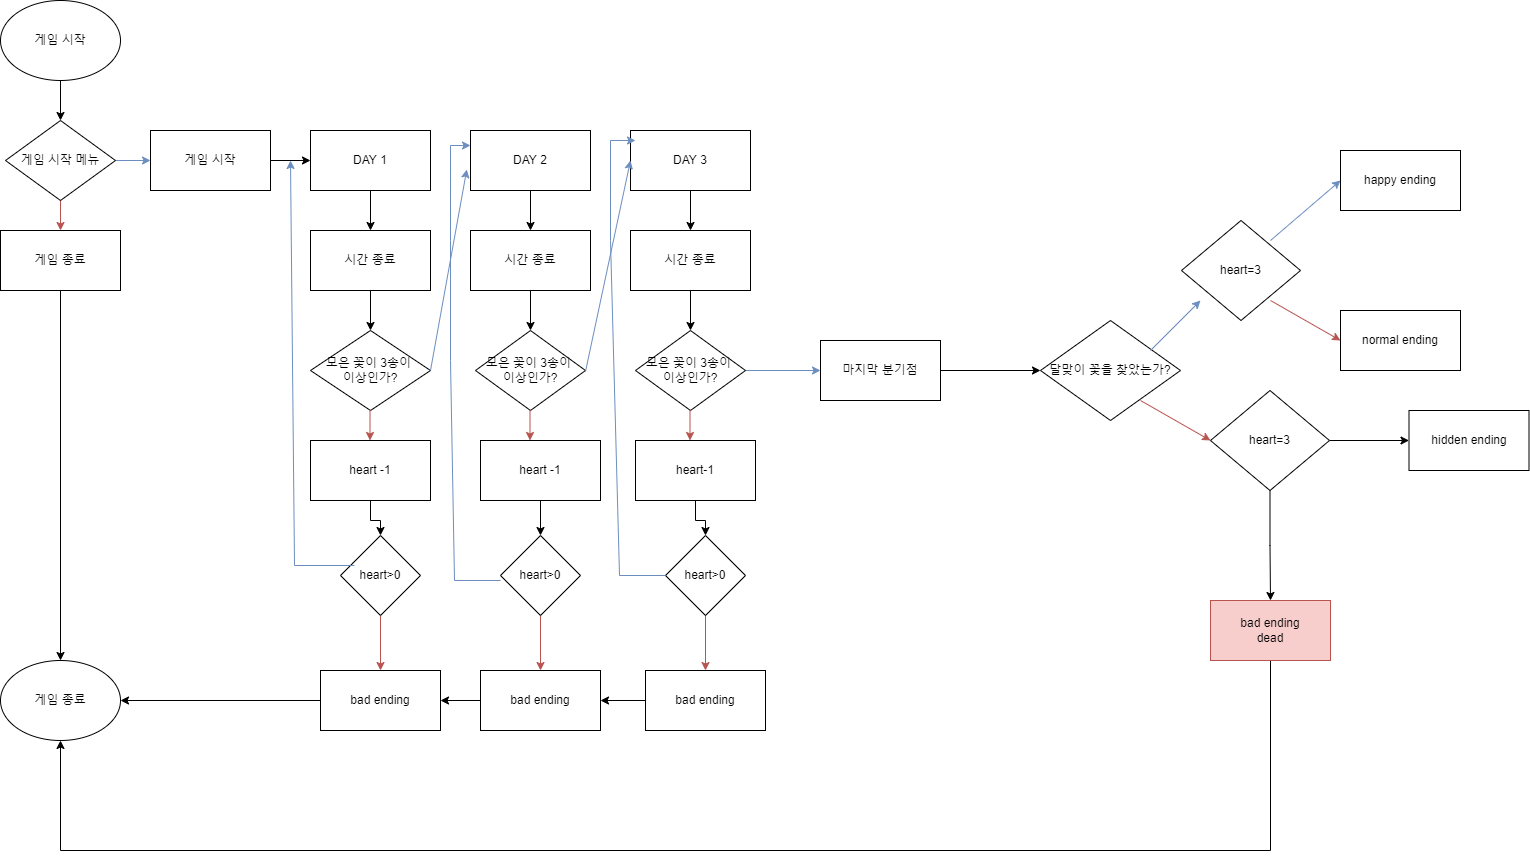

The diagram above was exported from draw.io. Its source (the exported page's mxGraphModel, read from the mxfile embedded in the PNG):
<mxGraphModel dx="1209" dy="749" grid="1" gridSize="10" guides="1" tooltips="1" connect="1" arrows="1" fold="1" page="1" pageScale="1" pageWidth="827" pageHeight="1169" math="0" shadow="0">
  <root>
    <mxCell id="0" />
    <mxCell id="1" parent="0" />
    <mxCell id="geZ2hyRSSPCW3U1IiML_-57" value="" style="edgeStyle=orthogonalEdgeStyle;rounded=0;orthogonalLoop=1;jettySize=auto;html=1;" edge="1" parent="1" source="YHovHEcQ7SMzVpBlvykb-1" target="YHovHEcQ7SMzVpBlvykb-2">
      <mxGeometry relative="1" as="geometry" />
    </mxCell>
    <mxCell id="YHovHEcQ7SMzVpBlvykb-1" value="게임 시작" style="ellipse;whiteSpace=wrap;html=1;" parent="1" vertex="1">
      <mxGeometry x="20" y="20" width="120" height="80" as="geometry" />
    </mxCell>
    <mxCell id="geZ2hyRSSPCW3U1IiML_-58" value="" style="edgeStyle=orthogonalEdgeStyle;rounded=0;orthogonalLoop=1;jettySize=auto;html=1;fillColor=#dae8fc;strokeColor=#6c8ebf;" edge="1" parent="1" source="YHovHEcQ7SMzVpBlvykb-2" target="geZ2hyRSSPCW3U1IiML_-1">
      <mxGeometry relative="1" as="geometry" />
    </mxCell>
    <mxCell id="geZ2hyRSSPCW3U1IiML_-59" value="" style="edgeStyle=orthogonalEdgeStyle;rounded=0;orthogonalLoop=1;jettySize=auto;html=1;fillColor=#f8cecc;strokeColor=#b85450;" edge="1" parent="1" source="YHovHEcQ7SMzVpBlvykb-2" target="YHovHEcQ7SMzVpBlvykb-3">
      <mxGeometry relative="1" as="geometry" />
    </mxCell>
    <mxCell id="YHovHEcQ7SMzVpBlvykb-2" value="게임 시작 메뉴" style="rhombus;whiteSpace=wrap;html=1;" parent="1" vertex="1">
      <mxGeometry x="25" y="140" width="110" height="80" as="geometry" />
    </mxCell>
    <mxCell id="geZ2hyRSSPCW3U1IiML_-53" value="" style="edgeStyle=orthogonalEdgeStyle;rounded=0;orthogonalLoop=1;jettySize=auto;html=1;entryX=0.5;entryY=0;entryDx=0;entryDy=0;" edge="1" parent="1" source="YHovHEcQ7SMzVpBlvykb-3" target="geZ2hyRSSPCW3U1IiML_-51">
      <mxGeometry relative="1" as="geometry">
        <mxPoint x="80" y="390" as="targetPoint" />
      </mxGeometry>
    </mxCell>
    <mxCell id="YHovHEcQ7SMzVpBlvykb-3" value="게임 종료" style="rounded=0;whiteSpace=wrap;html=1;" parent="1" vertex="1">
      <mxGeometry x="20" y="250" width="120" height="60" as="geometry" />
    </mxCell>
    <mxCell id="geZ2hyRSSPCW3U1IiML_-34" value="" style="edgeStyle=orthogonalEdgeStyle;rounded=0;orthogonalLoop=1;jettySize=auto;html=1;" edge="1" parent="1" source="geZ2hyRSSPCW3U1IiML_-1" target="geZ2hyRSSPCW3U1IiML_-2">
      <mxGeometry relative="1" as="geometry" />
    </mxCell>
    <mxCell id="geZ2hyRSSPCW3U1IiML_-1" value="게임 시작" style="rounded=0;whiteSpace=wrap;html=1;" vertex="1" parent="1">
      <mxGeometry x="170" y="150" width="120" height="60" as="geometry" />
    </mxCell>
    <mxCell id="geZ2hyRSSPCW3U1IiML_-35" value="" style="edgeStyle=orthogonalEdgeStyle;rounded=0;orthogonalLoop=1;jettySize=auto;html=1;" edge="1" parent="1" source="geZ2hyRSSPCW3U1IiML_-2" target="geZ2hyRSSPCW3U1IiML_-3">
      <mxGeometry relative="1" as="geometry" />
    </mxCell>
    <mxCell id="geZ2hyRSSPCW3U1IiML_-2" value="DAY 1" style="rounded=0;whiteSpace=wrap;html=1;" vertex="1" parent="1">
      <mxGeometry x="330" y="150" width="120" height="60" as="geometry" />
    </mxCell>
    <mxCell id="geZ2hyRSSPCW3U1IiML_-36" value="" style="edgeStyle=orthogonalEdgeStyle;rounded=0;orthogonalLoop=1;jettySize=auto;html=1;" edge="1" parent="1" source="geZ2hyRSSPCW3U1IiML_-3" target="geZ2hyRSSPCW3U1IiML_-10">
      <mxGeometry relative="1" as="geometry" />
    </mxCell>
    <mxCell id="geZ2hyRSSPCW3U1IiML_-3" value="시간 종료" style="rounded=0;whiteSpace=wrap;html=1;" vertex="1" parent="1">
      <mxGeometry x="330" y="250" width="120" height="60" as="geometry" />
    </mxCell>
    <mxCell id="geZ2hyRSSPCW3U1IiML_-38" value="" style="edgeStyle=orthogonalEdgeStyle;rounded=0;orthogonalLoop=1;jettySize=auto;html=1;" edge="1" parent="1" source="geZ2hyRSSPCW3U1IiML_-4" target="geZ2hyRSSPCW3U1IiML_-6">
      <mxGeometry relative="1" as="geometry" />
    </mxCell>
    <mxCell id="geZ2hyRSSPCW3U1IiML_-4" value="DAY 2" style="rounded=0;whiteSpace=wrap;html=1;" vertex="1" parent="1">
      <mxGeometry x="490" y="150" width="120" height="60" as="geometry" />
    </mxCell>
    <mxCell id="geZ2hyRSSPCW3U1IiML_-39" value="" style="edgeStyle=orthogonalEdgeStyle;rounded=0;orthogonalLoop=1;jettySize=auto;html=1;" edge="1" parent="1" source="geZ2hyRSSPCW3U1IiML_-5" target="geZ2hyRSSPCW3U1IiML_-7">
      <mxGeometry relative="1" as="geometry" />
    </mxCell>
    <mxCell id="geZ2hyRSSPCW3U1IiML_-5" value="DAY 3" style="rounded=0;whiteSpace=wrap;html=1;" vertex="1" parent="1">
      <mxGeometry x="650" y="150" width="120" height="60" as="geometry" />
    </mxCell>
    <mxCell id="geZ2hyRSSPCW3U1IiML_-37" value="" style="edgeStyle=orthogonalEdgeStyle;rounded=0;orthogonalLoop=1;jettySize=auto;html=1;" edge="1" parent="1" source="geZ2hyRSSPCW3U1IiML_-6" target="geZ2hyRSSPCW3U1IiML_-11">
      <mxGeometry relative="1" as="geometry" />
    </mxCell>
    <mxCell id="geZ2hyRSSPCW3U1IiML_-6" value="시간 종료" style="rounded=0;whiteSpace=wrap;html=1;" vertex="1" parent="1">
      <mxGeometry x="490" y="250" width="120" height="60" as="geometry" />
    </mxCell>
    <mxCell id="geZ2hyRSSPCW3U1IiML_-40" value="" style="edgeStyle=orthogonalEdgeStyle;rounded=0;orthogonalLoop=1;jettySize=auto;html=1;" edge="1" parent="1" source="geZ2hyRSSPCW3U1IiML_-7" target="geZ2hyRSSPCW3U1IiML_-12">
      <mxGeometry relative="1" as="geometry" />
    </mxCell>
    <mxCell id="geZ2hyRSSPCW3U1IiML_-7" value="시간 종료" style="rounded=0;whiteSpace=wrap;html=1;" vertex="1" parent="1">
      <mxGeometry x="650" y="250" width="120" height="60" as="geometry" />
    </mxCell>
    <mxCell id="geZ2hyRSSPCW3U1IiML_-10" value="모은 꽃이 3송이 &lt;br&gt;이상인가?" style="rhombus;whiteSpace=wrap;html=1;" vertex="1" parent="1">
      <mxGeometry x="330" y="350" width="120" height="80" as="geometry" />
    </mxCell>
    <mxCell id="geZ2hyRSSPCW3U1IiML_-11" value="모은 꽃이 3송이&amp;nbsp;&lt;br&gt;이상인가?" style="rhombus;whiteSpace=wrap;html=1;" vertex="1" parent="1">
      <mxGeometry x="495" y="350" width="110" height="80" as="geometry" />
    </mxCell>
    <mxCell id="geZ2hyRSSPCW3U1IiML_-62" value="" style="edgeStyle=orthogonalEdgeStyle;rounded=0;orthogonalLoop=1;jettySize=auto;html=1;fillColor=#dae8fc;strokeColor=#6c8ebf;" edge="1" parent="1" source="geZ2hyRSSPCW3U1IiML_-12" target="geZ2hyRSSPCW3U1IiML_-61">
      <mxGeometry relative="1" as="geometry" />
    </mxCell>
    <mxCell id="geZ2hyRSSPCW3U1IiML_-12" value="모은 꽃이 3송이 &lt;br&gt;이상인가?" style="rhombus;whiteSpace=wrap;html=1;" vertex="1" parent="1">
      <mxGeometry x="655" y="350" width="110" height="80" as="geometry" />
    </mxCell>
    <mxCell id="geZ2hyRSSPCW3U1IiML_-14" value="" style="endArrow=classic;html=1;rounded=0;fillColor=#dae8fc;strokeColor=#6c8ebf;entryX=-0.031;entryY=0.65;entryDx=0;entryDy=0;entryPerimeter=0;exitX=1;exitY=0.5;exitDx=0;exitDy=0;" edge="1" parent="1" source="geZ2hyRSSPCW3U1IiML_-10" target="geZ2hyRSSPCW3U1IiML_-4">
      <mxGeometry width="50" height="50" relative="1" as="geometry">
        <mxPoint x="410" y="460" as="sourcePoint" />
        <mxPoint x="460" y="410" as="targetPoint" />
      </mxGeometry>
    </mxCell>
    <mxCell id="geZ2hyRSSPCW3U1IiML_-17" value="" style="endArrow=classic;html=1;rounded=0;fillColor=#dae8fc;strokeColor=#6c8ebf;entryX=0;entryY=0.5;entryDx=0;entryDy=0;entryPerimeter=0;exitX=1;exitY=0.5;exitDx=0;exitDy=0;" edge="1" parent="1" target="geZ2hyRSSPCW3U1IiML_-5">
      <mxGeometry width="50" height="50" relative="1" as="geometry">
        <mxPoint x="605" y="391" as="sourcePoint" />
        <mxPoint x="641.28" y="190" as="targetPoint" />
      </mxGeometry>
    </mxCell>
    <mxCell id="geZ2hyRSSPCW3U1IiML_-72" value="" style="edgeStyle=orthogonalEdgeStyle;rounded=0;orthogonalLoop=1;jettySize=auto;html=1;" edge="1" parent="1" source="geZ2hyRSSPCW3U1IiML_-18" target="geZ2hyRSSPCW3U1IiML_-28">
      <mxGeometry relative="1" as="geometry" />
    </mxCell>
    <mxCell id="geZ2hyRSSPCW3U1IiML_-18" value="heart -1" style="rounded=0;whiteSpace=wrap;html=1;" vertex="1" parent="1">
      <mxGeometry x="330" y="460" width="120" height="60" as="geometry" />
    </mxCell>
    <mxCell id="geZ2hyRSSPCW3U1IiML_-73" value="" style="edgeStyle=orthogonalEdgeStyle;rounded=0;orthogonalLoop=1;jettySize=auto;html=1;" edge="1" parent="1" source="geZ2hyRSSPCW3U1IiML_-19" target="geZ2hyRSSPCW3U1IiML_-29">
      <mxGeometry relative="1" as="geometry" />
    </mxCell>
    <mxCell id="geZ2hyRSSPCW3U1IiML_-19" value="heart -1" style="rounded=0;whiteSpace=wrap;html=1;" vertex="1" parent="1">
      <mxGeometry x="500" y="460" width="120" height="60" as="geometry" />
    </mxCell>
    <mxCell id="geZ2hyRSSPCW3U1IiML_-74" value="" style="edgeStyle=orthogonalEdgeStyle;rounded=0;orthogonalLoop=1;jettySize=auto;html=1;" edge="1" parent="1" source="geZ2hyRSSPCW3U1IiML_-20" target="geZ2hyRSSPCW3U1IiML_-30">
      <mxGeometry relative="1" as="geometry" />
    </mxCell>
    <mxCell id="geZ2hyRSSPCW3U1IiML_-20" value="heart-1" style="rounded=0;whiteSpace=wrap;html=1;" vertex="1" parent="1">
      <mxGeometry x="655" y="460" width="120" height="60" as="geometry" />
    </mxCell>
    <mxCell id="geZ2hyRSSPCW3U1IiML_-23" value="" style="endArrow=classic;html=1;rounded=0;fillColor=#f8cecc;strokeColor=#b85450;" edge="1" parent="1">
      <mxGeometry width="50" height="50" relative="1" as="geometry">
        <mxPoint x="389.5" y="430" as="sourcePoint" />
        <mxPoint x="389.5" y="460" as="targetPoint" />
        <Array as="points">
          <mxPoint x="389.5" y="430" />
        </Array>
      </mxGeometry>
    </mxCell>
    <mxCell id="geZ2hyRSSPCW3U1IiML_-26" value="" style="endArrow=classic;html=1;rounded=0;fillColor=#f8cecc;strokeColor=#b85450;" edge="1" parent="1">
      <mxGeometry width="50" height="50" relative="1" as="geometry">
        <mxPoint x="549.5" y="430" as="sourcePoint" />
        <mxPoint x="549.5" y="460" as="targetPoint" />
        <Array as="points">
          <mxPoint x="549.5" y="430" />
        </Array>
      </mxGeometry>
    </mxCell>
    <mxCell id="geZ2hyRSSPCW3U1IiML_-27" value="" style="endArrow=classic;html=1;rounded=0;fillColor=#f8cecc;strokeColor=#b85450;" edge="1" parent="1">
      <mxGeometry width="50" height="50" relative="1" as="geometry">
        <mxPoint x="709.5" y="430" as="sourcePoint" />
        <mxPoint x="709.5" y="460" as="targetPoint" />
        <Array as="points">
          <mxPoint x="709.5" y="430" />
        </Array>
      </mxGeometry>
    </mxCell>
    <mxCell id="geZ2hyRSSPCW3U1IiML_-46" value="" style="edgeStyle=orthogonalEdgeStyle;rounded=0;orthogonalLoop=1;jettySize=auto;html=1;fillColor=#f8cecc;strokeColor=#b85450;" edge="1" parent="1" source="geZ2hyRSSPCW3U1IiML_-28" target="geZ2hyRSSPCW3U1IiML_-43">
      <mxGeometry relative="1" as="geometry" />
    </mxCell>
    <mxCell id="geZ2hyRSSPCW3U1IiML_-28" value="heart&amp;gt;0" style="rhombus;whiteSpace=wrap;html=1;" vertex="1" parent="1">
      <mxGeometry x="360" y="555" width="80" height="80" as="geometry" />
    </mxCell>
    <mxCell id="geZ2hyRSSPCW3U1IiML_-47" value="" style="edgeStyle=orthogonalEdgeStyle;rounded=0;orthogonalLoop=1;jettySize=auto;html=1;fillColor=#f8cecc;strokeColor=#b85450;" edge="1" parent="1" source="geZ2hyRSSPCW3U1IiML_-29" target="geZ2hyRSSPCW3U1IiML_-44">
      <mxGeometry relative="1" as="geometry" />
    </mxCell>
    <mxCell id="geZ2hyRSSPCW3U1IiML_-29" value="heart&amp;gt;0" style="rhombus;whiteSpace=wrap;html=1;" vertex="1" parent="1">
      <mxGeometry x="520" y="555" width="80" height="80" as="geometry" />
    </mxCell>
    <mxCell id="geZ2hyRSSPCW3U1IiML_-48" value="" style="edgeStyle=orthogonalEdgeStyle;rounded=0;orthogonalLoop=1;jettySize=auto;html=1;fillColor=#f8cecc;strokeColor=#b85450;" edge="1" parent="1" source="geZ2hyRSSPCW3U1IiML_-30" target="geZ2hyRSSPCW3U1IiML_-45">
      <mxGeometry relative="1" as="geometry" />
    </mxCell>
    <mxCell id="geZ2hyRSSPCW3U1IiML_-30" value="heart&amp;gt;0" style="rhombus;whiteSpace=wrap;html=1;" vertex="1" parent="1">
      <mxGeometry x="685" y="555" width="80" height="80" as="geometry" />
    </mxCell>
    <mxCell id="geZ2hyRSSPCW3U1IiML_-31" value="" style="endArrow=classic;html=1;rounded=0;fillColor=#dae8fc;strokeColor=#6c8ebf;" edge="1" parent="1">
      <mxGeometry width="50" height="50" relative="1" as="geometry">
        <mxPoint x="374" y="585" as="sourcePoint" />
        <mxPoint x="310" y="180" as="targetPoint" />
        <Array as="points">
          <mxPoint x="314" y="585" />
        </Array>
      </mxGeometry>
    </mxCell>
    <mxCell id="geZ2hyRSSPCW3U1IiML_-41" value="" style="endArrow=classic;html=1;rounded=0;fillColor=#dae8fc;strokeColor=#6c8ebf;entryX=0;entryY=0.25;entryDx=0;entryDy=0;" edge="1" parent="1" target="geZ2hyRSSPCW3U1IiML_-4">
      <mxGeometry width="50" height="50" relative="1" as="geometry">
        <mxPoint x="520" y="600" as="sourcePoint" />
        <mxPoint x="470" y="180" as="targetPoint" />
        <Array as="points">
          <mxPoint x="520" y="600" />
          <mxPoint x="474" y="600" />
          <mxPoint x="470" y="380" />
          <mxPoint x="470" y="260" />
          <mxPoint x="470" y="165" />
        </Array>
      </mxGeometry>
    </mxCell>
    <mxCell id="geZ2hyRSSPCW3U1IiML_-42" value="" style="endArrow=classic;html=1;rounded=0;fillColor=#dae8fc;strokeColor=#6c8ebf;entryX=0;entryY=0.25;entryDx=0;entryDy=0;" edge="1" parent="1">
      <mxGeometry width="50" height="50" relative="1" as="geometry">
        <mxPoint x="685" y="595" as="sourcePoint" />
        <mxPoint x="655" y="160" as="targetPoint" />
        <Array as="points">
          <mxPoint x="685" y="595" />
          <mxPoint x="639" y="595" />
          <mxPoint x="630" y="260" />
          <mxPoint x="630" y="160" />
        </Array>
      </mxGeometry>
    </mxCell>
    <mxCell id="geZ2hyRSSPCW3U1IiML_-55" value="" style="edgeStyle=orthogonalEdgeStyle;rounded=0;orthogonalLoop=1;jettySize=auto;html=1;entryX=1;entryY=0.5;entryDx=0;entryDy=0;" edge="1" parent="1" source="geZ2hyRSSPCW3U1IiML_-43" target="geZ2hyRSSPCW3U1IiML_-51">
      <mxGeometry relative="1" as="geometry">
        <mxPoint x="260" y="720" as="targetPoint" />
      </mxGeometry>
    </mxCell>
    <mxCell id="geZ2hyRSSPCW3U1IiML_-43" value="bad ending" style="rounded=0;whiteSpace=wrap;html=1;" vertex="1" parent="1">
      <mxGeometry x="340" y="690" width="120" height="60" as="geometry" />
    </mxCell>
    <mxCell id="geZ2hyRSSPCW3U1IiML_-49" value="" style="edgeStyle=orthogonalEdgeStyle;rounded=0;orthogonalLoop=1;jettySize=auto;html=1;" edge="1" parent="1" source="geZ2hyRSSPCW3U1IiML_-44" target="geZ2hyRSSPCW3U1IiML_-43">
      <mxGeometry relative="1" as="geometry" />
    </mxCell>
    <mxCell id="geZ2hyRSSPCW3U1IiML_-44" value="bad ending" style="rounded=0;whiteSpace=wrap;html=1;" vertex="1" parent="1">
      <mxGeometry x="500" y="690" width="120" height="60" as="geometry" />
    </mxCell>
    <mxCell id="geZ2hyRSSPCW3U1IiML_-50" value="" style="edgeStyle=orthogonalEdgeStyle;rounded=0;orthogonalLoop=1;jettySize=auto;html=1;" edge="1" parent="1" source="geZ2hyRSSPCW3U1IiML_-45" target="geZ2hyRSSPCW3U1IiML_-44">
      <mxGeometry relative="1" as="geometry" />
    </mxCell>
    <mxCell id="geZ2hyRSSPCW3U1IiML_-45" value="bad ending" style="rounded=0;whiteSpace=wrap;html=1;" vertex="1" parent="1">
      <mxGeometry x="665" y="690" width="120" height="60" as="geometry" />
    </mxCell>
    <mxCell id="geZ2hyRSSPCW3U1IiML_-51" value="게임 종료" style="ellipse;whiteSpace=wrap;html=1;" vertex="1" parent="1">
      <mxGeometry x="20" y="680" width="120" height="80" as="geometry" />
    </mxCell>
    <mxCell id="geZ2hyRSSPCW3U1IiML_-64" value="" style="edgeStyle=orthogonalEdgeStyle;rounded=0;orthogonalLoop=1;jettySize=auto;html=1;" edge="1" parent="1" source="geZ2hyRSSPCW3U1IiML_-61" target="geZ2hyRSSPCW3U1IiML_-63">
      <mxGeometry relative="1" as="geometry" />
    </mxCell>
    <mxCell id="geZ2hyRSSPCW3U1IiML_-61" value="마지막 분기점" style="whiteSpace=wrap;html=1;" vertex="1" parent="1">
      <mxGeometry x="840" y="360" width="120" height="60" as="geometry" />
    </mxCell>
    <mxCell id="geZ2hyRSSPCW3U1IiML_-63" value="달맞이 꽃을 찾았는가?" style="rhombus;whiteSpace=wrap;html=1;" vertex="1" parent="1">
      <mxGeometry x="1060" y="340" width="140" height="100" as="geometry" />
    </mxCell>
    <mxCell id="geZ2hyRSSPCW3U1IiML_-65" value="" style="endArrow=classic;html=1;rounded=0;fillColor=#dae8fc;strokeColor=#6c8ebf;" edge="1" parent="1">
      <mxGeometry width="50" height="50" relative="1" as="geometry">
        <mxPoint x="1170" y="370" as="sourcePoint" />
        <mxPoint x="1220" y="320" as="targetPoint" />
      </mxGeometry>
    </mxCell>
    <mxCell id="geZ2hyRSSPCW3U1IiML_-66" value="" style="endArrow=classic;html=1;rounded=0;fillColor=#f8cecc;strokeColor=#b85450;" edge="1" parent="1">
      <mxGeometry width="50" height="50" relative="1" as="geometry">
        <mxPoint x="1160" y="420" as="sourcePoint" />
        <mxPoint x="1230" y="460" as="targetPoint" />
        <Array as="points" />
      </mxGeometry>
    </mxCell>
    <mxCell id="geZ2hyRSSPCW3U1IiML_-69" value="" style="edgeStyle=orthogonalEdgeStyle;rounded=0;orthogonalLoop=1;jettySize=auto;html=1;entryX=0.5;entryY=1;entryDx=0;entryDy=0;" edge="1" parent="1" source="geZ2hyRSSPCW3U1IiML_-67" target="geZ2hyRSSPCW3U1IiML_-51">
      <mxGeometry relative="1" as="geometry">
        <mxPoint x="60" y="870" as="targetPoint" />
        <Array as="points">
          <mxPoint x="1290" y="870" />
          <mxPoint x="80" y="870" />
        </Array>
      </mxGeometry>
    </mxCell>
    <mxCell id="geZ2hyRSSPCW3U1IiML_-67" value="bad ending&lt;br&gt;dead" style="rounded=0;whiteSpace=wrap;html=1;fillColor=#f8cecc;strokeColor=#b85450;" vertex="1" parent="1">
      <mxGeometry x="1230" y="620" width="120" height="60" as="geometry" />
    </mxCell>
    <mxCell id="geZ2hyRSSPCW3U1IiML_-75" value="heart=3" style="rhombus;whiteSpace=wrap;html=1;" vertex="1" parent="1">
      <mxGeometry x="1201" y="240" width="119" height="100" as="geometry" />
    </mxCell>
    <mxCell id="geZ2hyRSSPCW3U1IiML_-77" value="" style="endArrow=classic;html=1;rounded=0;fillColor=#dae8fc;strokeColor=#6c8ebf;entryX=0;entryY=0.5;entryDx=0;entryDy=0;" edge="1" parent="1" target="geZ2hyRSSPCW3U1IiML_-79">
      <mxGeometry width="50" height="50" relative="1" as="geometry">
        <mxPoint x="1290" y="260" as="sourcePoint" />
        <mxPoint x="1340" y="210" as="targetPoint" />
      </mxGeometry>
    </mxCell>
    <mxCell id="geZ2hyRSSPCW3U1IiML_-78" value="" style="endArrow=classic;html=1;rounded=0;fillColor=#f8cecc;strokeColor=#b85450;" edge="1" parent="1">
      <mxGeometry width="50" height="50" relative="1" as="geometry">
        <mxPoint x="1290" y="320" as="sourcePoint" />
        <mxPoint x="1360" y="360" as="targetPoint" />
        <Array as="points" />
      </mxGeometry>
    </mxCell>
    <mxCell id="geZ2hyRSSPCW3U1IiML_-79" value="happy ending" style="rounded=0;whiteSpace=wrap;html=1;" vertex="1" parent="1">
      <mxGeometry x="1360" y="170" width="120" height="60" as="geometry" />
    </mxCell>
    <mxCell id="geZ2hyRSSPCW3U1IiML_-80" value="normal ending" style="rounded=0;whiteSpace=wrap;html=1;" vertex="1" parent="1">
      <mxGeometry x="1360" y="330" width="120" height="60" as="geometry" />
    </mxCell>
    <mxCell id="geZ2hyRSSPCW3U1IiML_-83" value="" style="edgeStyle=orthogonalEdgeStyle;rounded=0;orthogonalLoop=1;jettySize=auto;html=1;" edge="1" parent="1" source="geZ2hyRSSPCW3U1IiML_-82" target="geZ2hyRSSPCW3U1IiML_-67">
      <mxGeometry relative="1" as="geometry" />
    </mxCell>
    <mxCell id="geZ2hyRSSPCW3U1IiML_-85" value="" style="edgeStyle=orthogonalEdgeStyle;rounded=0;orthogonalLoop=1;jettySize=auto;html=1;" edge="1" parent="1" source="geZ2hyRSSPCW3U1IiML_-82" target="geZ2hyRSSPCW3U1IiML_-84">
      <mxGeometry relative="1" as="geometry" />
    </mxCell>
    <mxCell id="geZ2hyRSSPCW3U1IiML_-82" value="heart=3" style="rhombus;whiteSpace=wrap;html=1;" vertex="1" parent="1">
      <mxGeometry x="1230" y="410" width="119" height="100" as="geometry" />
    </mxCell>
    <mxCell id="geZ2hyRSSPCW3U1IiML_-84" value="hidden ending" style="whiteSpace=wrap;html=1;" vertex="1" parent="1">
      <mxGeometry x="1428.5" y="430" width="120" height="60" as="geometry" />
    </mxCell>
  </root>
</mxGraphModel>